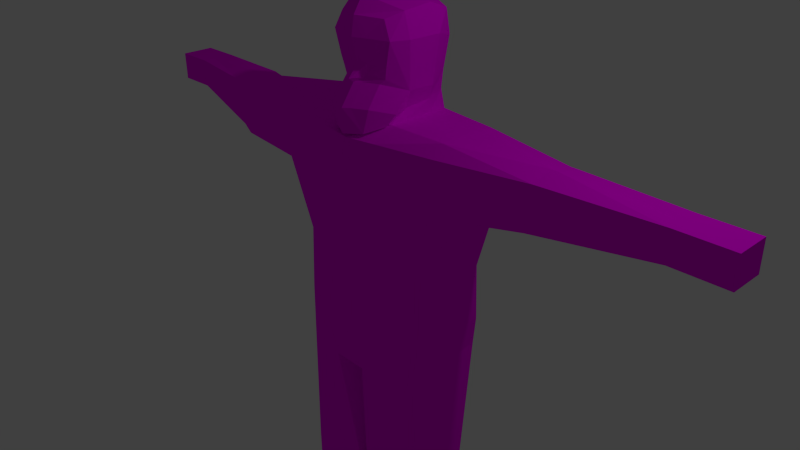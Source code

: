 # Source: Ibrahim_Animations.blend  (saved by Blender 2.92.15; exported with 4.5.12 LTS)
import bpy
from mathutils import Matrix  # noqa: F401  (used for matrix-valued properties, if any)

bpy.ops.wm.read_factory_settings(use_empty=True)
scene = bpy.context.scene
scene.name = 'Scene'

# ---- collections
col_collection_1 = bpy.data.collections.new('Collection 1'); scene.collection.children.link(col_collection_1)

# ---- images (referenced by path relative to the original .blend; pixels are not part of the script)
import os
ASSET_DIR = os.environ.get("B2B_ASSET_DIR", "")  # directory of the original .blend (textures are referenced by path, not embedded)
HERE = os.path.dirname(os.path.abspath(__file__))  # packed textures are extracted next to this script under _unpacked/

def load_image(name, relpath, width, height, colorspace="sRGB"):
    """Load a texture the original file referenced (path relative to the .blend, or extracted next to this script)."""
    p = next((c for c in (os.path.join(HERE, relpath), os.path.join(ASSET_DIR, relpath)) if relpath and os.path.exists(c)), "")
    if p:
        img = bpy.data.images.load(p, check_existing=True)
        img.name = name
    else:  # same state as the original file: an image datablock whose file is absent (Cycles renders it pink)
        img = bpy.data.images.new(name, width, height)
        img.source = "FILE"
        img.filepath = "//" + (relpath or name)
    img.colorspace_settings.name = colorspace
    return img
img_ibrahim_tex_png = load_image('Ibrahim_tex.png', 'Ibrahim_tex.png', 1024, 1024, 'sRGB')

# ---- materials (node trees are filled in below, after node groups)
mat_material = bpy.data.materials.new('Material')
mat_material.alpha_threshold = 0.0
mat_material.roughness = 0.5

# ---- material node trees
mat_material.use_nodes = True; mat_material.node_tree.nodes.clear()
_N = mat_material.node_tree.nodes; _L = mat_material.node_tree.links
n0 = _N.new('ShaderNodeOutputMaterial'); n0.name = 'Material Output'; n0.location = (300, 300)
n1 = _N.new('ShaderNodeBsdfDiffuse'); n1.name = 'Diffuse BSDF'; n1.location = (10, 300)
n2 = _N.new('ShaderNodeTexImage'); n2.name = 'Image Texture'; n2.location = (-247, 353)
n2.width = 140
n2.image = img_ibrahim_tex_png
_L.new(n1.outputs[0], n0.inputs[0])
_L.new(n2.outputs[0], n1.inputs[0])
n0.is_active_output = True

# ---- world
world_world = bpy.data.worlds.new('World'); scene.world = world_world
world_world.color = (0.05088, 0.05088, 0.05088)
world_world.use_sun_shadow = False
world_world.sun_shadow_jitter_overblur = 0.0
world_world.cycles.sampling_method = 'NONE'
world_world.cycles.sample_map_resolution = 256

# ---- cameras
cam_camera = bpy.data.cameras.new('Camera')
cam_camera.clip_end = 100.0
cam_camera.lens = 35.0
cam_camera.sensor_width = 32.0
cam_camera.sensor_height = 18.0
cam_camera.ortho_scale = 7.314
cam_camera.dof.focus_distance = 0.0

# ---- lights
light_lamp = bpy.data.lights.new('Lamp', 'POINT')
light_lamp.transmission_factor = 0.0
light_lamp.cutoff_distance = 30.0
light_lamp.energy = 100.0
light_lamp.shadow_buffer_clip_start = 1.001
light_lamp.shadow_soft_size = 0.1
light_lamp.shadow_maximum_resolution = 0.006
light_lamp.use_absolute_resolution = True
light_lamp.cycles.use_multiple_importance_sampling = False

# ---- meshes
me_cube = bpy.data.meshes.new('Cube')
me_cube.from_pydata([(0.9432, 0.9026, -1.325), (0.9432, -0.2791, -1.411), (-0.9584, -0.2791, -1.411), (-0.9584, 0.9026, -1.325), (1.313, 0.9029, 1.005), (1.261, -0.2398, 1.028), (-1.316, -0.2398, 1.049), (-1.321, 0.9029, 1.006), (0.9432, 0.2527, -1.411), (0.007053, 0.9026, -1.325), (1.038, 0.8239, -0.07272), (0.2607, -0.4839, -1.411), (1.039, -0.2215, 0.1567), (-0.9584, 0.2527, -1.411), (-0.961, -0.2215, 0.1239), (-0.9599, 0.8239, -0.001556), (1.314, 0.2066, 1.006), (0.0003981, 0.9504, 1.008), (-0.003945, -0.4937, 1.051), (-1.324, 0.2066, 1.009), (0.0002021, 0.8211, 0.0), (-0.9832, 0.2722, 0.0), (0.1651, -0.5803, 0.3011), (1.068, 0.2722, 0.08655), (0.9982, 0.1497, -3.329), (1.253, 0.1767, 1.874), (1.253, -0.2074, 1.726), (0.0003531, 0.8965, 1.871), (-1.253, 0.7538, 1.853), (0.0003525, -0.3775, 1.7), (-1.253, -0.2074, 1.726), (-1.253, 0.1767, 1.874), (1.253, 0.7538, 1.853), (3.438e-07, 0.9731, 3.208), (0.9982, -0.2844, -3.329), (0.9982, 0.5919, -3.329), (0.06423, 0.5919, -3.329), (0.06423, -0.2844, -3.329), (0.06423, 0.1497, -3.329), (0.8778, 0.1497, -5.6), (0.8778, -0.2844, -5.6), (0.8778, 0.5919, -5.6), (0.1798, 0.5919, -5.6), (0.1798, -0.2844, -5.6), (0.1798, 0.1497, -5.6), (-0.002006, 0.9026, -1.325), (-0.2212, -0.4839, -1.411), (2.464, 0.6612, 1.748), (2.425, 0.7191, 1.195), (-0.003706, 0.8261, 0.0), (2.463, 0.0182, 1.742), (-0.07799, -0.586, 0.2976), (2.475, 0.3106, 1.826), (-0.002006, 0.2527, -1.411), (-0.4362, 0.8989, 2.768), (-0.5759, 0.122, 2.864), (-0.4727, -0.09308, 2.864), (2.425, -0.03965, 1.195), (2.425, 0.3106, 1.195), (0.0001172, -0.2435, 2.864), (-0.0484, 0.5919, -3.336), (-1.0, 0.5919, -3.336), (-0.0484, -0.2844, -3.336), (-1.0, -0.2844, -3.336), (-1.0, 0.1497, -3.336), (-0.0484, 0.1497, -3.336), (-0.1667, 0.5919, -5.596), (-0.8817, 0.5919, -5.596), (-0.1667, -0.2844, -5.596), (-0.8817, -0.2844, -5.596), (-0.8817, 0.1497, -5.596), (-0.1667, 0.1497, -5.596), (3.949, 0.3432, 1.728), (3.949, 0.1636, 1.728), (3.949, 0.6255, 1.728), (3.949, 0.6255, 1.338), (3.949, 0.3432, 1.338), (3.949, 0.1636, 1.338), (-2.57, 0.3106, 1.082), (-2.57, 0.7191, 1.082), (-2.54, -0.03965, 0.9977), (-2.674, 0.3106, 1.756), (-2.694, 0.01821, 1.688), (-2.686, 0.6612, 1.654), (-3.937, 0.3432, 1.338), (-3.937, 0.6255, 1.338), (-3.937, 0.1636, 1.338), (-3.937, 0.3432, 1.728), (-3.937, 0.1636, 1.728), (-3.937, 0.6255, 1.728), (1.253, -0.0482, 1.874), (-0.4245, 0.8355, 1.871), (-0.4245, -0.3262, 1.713), (-1.253, 0.5894, 1.874), (1.253, 0.5894, 1.874), (0.4252, 0.8355, 1.871), (0.4252, -0.3262, 1.713), (-1.253, -0.0482, 1.874), (-0.01123, -0.04224, 1.798), (0.4679, 0.8087, 3.101), (0.4252, 0.2066, 1.871), (-0.4245, 0.2066, 1.871), (-0.4245, 0.5979, 1.871), (0.4252, 0.5979, 1.871), (0.4252, -0.04224, 1.871), (-0.4245, -0.04224, 1.871), (0.3703, 0.8672, 2.343), (2.442e-07, 0.9272, 2.343), (-0.4953, 0.188, 2.25), (-0.3703, 0.8672, 2.343), (4.895e-06, -0.2385, 2.338), (0.4952, 0.188, 2.25), (-0.4959, 0.5579, 2.236), (0.4959, 0.5579, 2.236), (0.291, -0.09373, 2.34), (-0.2887, -0.09373, 2.351), (7.93e-08, 0.4409, 3.422), (-2.273e-07, -0.06082, 3.315), (-0.4672, 0.1418, 3.168), (-0.4679, 0.8087, 3.101), (-3.212e-07, -0.1992, 3.107), (0.4672, 0.1418, 3.168), (-0.5033, 0.5097, 3.213), (0.5033, 0.5097, 3.213), (0.3567, -0.06339, 3.09), (-0.3567, -0.06339, 3.09), (4.637, 0.3432, 1.728), (4.637, 0.1636, 1.728), (4.637, 0.6255, 1.728), (4.637, 0.6255, 1.338), (4.637, 0.3432, 1.338), (4.637, 0.1636, 1.338), (-4.5, 0.3432, 1.338), (-4.5, 0.6255, 1.338), (-4.5, 0.1636, 1.338), (-4.5, 0.3432, 1.728), (-4.5, 0.1636, 1.728), (-4.5, 0.6255, 1.728), (-0.6018, 0.5605, 2.864), (0.6018, 0.5605, 2.864), (0.4362, 0.8989, 2.768), (0.5759, 0.122, 2.864), (0.4727, -0.09308, 2.864), (2.252e-07, 1.04, 2.634), (-2.684, 0.313, 1.093), (-2.684, 0.7121, 1.093), (-2.822, 0.313, 1.76), (-2.823, 0.02908, 1.695), (-2.688, -0.02444, 1.091), (-2.822, 0.6586, 1.688), (2.55, 0.026, 1.742), (2.558, 0.3123, 1.823), (2.507, 0.3123, 1.203), (2.507, -0.02875, 1.203), (2.55, 0.6593, 1.749), (2.507, 0.7141, 1.203), (1.018, 0.8702, -0.8906), (1.019, -0.2503, -0.7938), (-0.9806, 0.2624, -0.8034), (1.026, 0.2624, -0.8544), (-0.9792, -0.2503, -0.7658), (-0.9829, 0.8702, -0.8628), (0.003497, 0.916, -0.8604), (0.2647, -0.6357, -0.7078), (-0.2357, -0.6357, -0.7078), (-0.003033, 0.916, -0.8604), (0.2269, -0.07542, 1.862), (0.374, 0.241, 2.001), (0.4185, 0.578, 2.049), (-0.2154, -0.08265, 2.027), (-0.02251, -0.1638, 1.825), (-0.4145, 0.578, 2.049), (-0.3802, 0.241, 2.003), (-0.3227, 0.8513, 2.1), (0.3521, 0.8513, 2.103), (0.0001774, 0.9117, 2.106), (-0.397, -0.07693, 2.564), (0.0003815, -0.1663, 2.551), (0.09373, -0.1881, 2.346), (-0.09392, -0.1881, 2.347), (0.3965, -0.07693, 2.557), (0.1512, -0.1874, 2.864), (-0.1507, -0.1874, 2.864), (-0.1264, -0.1248, 2.556), (0.1269, -0.1248, 2.554), (0.3555, -0.061, 2.402), (-0.3562, -0.061, 2.412), (-0.0009992, -0.3053, 2.393), (-0.1152, -0.1319, 2.401), (0.1136, -0.1319, 2.399), (0.2317, -0.3124, 1.78), (0.2968, -0.2803, 2.079), (-0.03105, -0.4001, 1.744), (-0.01161, -0.4182, 2.069), (-0.3914, -0.1023, 1.852), (-0.5025, -0.04388, 2.017), (0.5026, -0.04388, 2.017), (0.09144, -0.3682, 2.076), (-0.3089, -0.2803, 2.09), (-0.1091, -0.3682, 2.078), (0.387, -0.1023, 1.849), (-0.2425, -0.3124, 1.795), (0.1798, 0.5919, -5.185), (0.1798, 0.1497, -5.185), (0.1798, -0.2844, -5.185), (0.8797, -0.2844, -5.185), (0.8797, 0.1497, -5.185), (0.8797, 0.5919, -5.185), (-0.8817, -0.2844, -5.187), (-0.1667, 0.1497, -5.187), (-0.1667, -0.2844, -5.187), (-0.1667, 0.5919, -5.187), (-0.8817, 0.1497, -5.187), (-0.8817, 0.5919, -5.187), (0.775, -0.6013, -5.6), (0.2829, -0.6013, -5.6), (0.2829, -0.6013, -5.343), (-0.7763, -0.6013, -5.345), (-0.7763, -0.6013, -5.596), (-0.2721, -0.6013, -5.596), (0.7764, -0.6013, -5.343), (-0.2721, -0.6013, -5.345), (0.6312, -0.9952, -5.606), (0.4271, -0.9952, -5.606), (0.4271, -0.9952, -5.431), (-0.6287, -0.9952, -5.431), (-0.6287, -0.9952, -5.603), (-0.4197, -0.9952, -5.603), (0.6318, -0.9952, -5.431), (-0.4197, -0.9952, -5.431), (-0.0484, 0.1497, -5.162), (-0.0484, -0.2844, -5.162), (-0.0484, 0.5919, -5.162), (-1.0, 0.1497, -5.162), (-1.0, -0.2844, -5.162), (-1.0, 0.5919, -5.162), (0.06423, 0.1497, -5.157), (0.9969, -0.2844, -5.157), (0.9969, 0.5919, -5.157), (0.06423, 0.5919, -5.157), (0.06423, -0.2844, -5.157), (0.9969, 0.1497, -5.157)], [], [(213, 67, 70, 212), (4, 32, 47, 48), (23, 16, 5, 12), (22, 18, 51), (21, 19, 7, 15), (153, 152, 76, 77), (17, 20, 49, 15, 7), (4, 10, 20, 17), (156, 0, 9, 162), (164, 51, 14, 160), (158, 21, 15, 161), (14, 6, 19, 21), (165, 45, 3, 161), (157, 12, 22, 163), (12, 5, 18, 22), (159, 23, 12, 157), (156, 10, 23, 159), (10, 4, 16, 23), (6, 18, 29, 92, 30), (4, 17, 27, 95, 32), (7, 19, 78, 79), (211, 209, 71, 66), (0, 8, 24, 35), (46, 53, 11), (105, 97, 30, 92), (104, 98, 29, 96), (168, 174, 106, 113), (102, 93, 31, 101), (18, 5, 26, 96, 29), (30, 97, 31, 81, 82), (26, 5, 57, 50), (17, 7, 28, 91, 27), (68, 210, 221, 219), (203, 202, 42, 44), (1, 11, 37, 34), (45, 9, 36, 38, 53), (9, 0, 35, 36), (8, 1, 34, 24), (41, 39, 44, 42), (39, 40, 43, 44), (207, 206, 39, 41), (204, 203, 44, 43), (202, 207, 41, 42), (206, 205, 40, 39), (3, 45, 60, 61), (113, 106, 140, 139), (112, 108, 55, 138), (32, 94, 25, 52, 47), (162, 9, 45, 165), (77, 76, 130, 131), (25, 90, 26, 50, 52), (5, 16, 58, 57), (151, 150, 73, 72), (160, 14, 21, 158), (16, 4, 48, 58), (53, 46, 62, 65), (106, 107, 143, 140), (184, 180, 142, 181), (212, 70, 69, 208), (209, 210, 68, 71), (43, 40, 214, 215), (3, 61, 64, 13), (46, 2, 63, 62), (45, 53, 65, 60), (71, 68, 69, 70), (66, 71, 70, 67), (213, 211, 66, 67), (163, 22, 51, 164), (75, 74, 128, 129), (154, 151, 72, 74), (155, 154, 74, 75), (152, 155, 75, 76), (150, 153, 77, 73), (147, 146, 87, 88), (145, 144, 84, 85), (31, 93, 28, 83, 81), (19, 6, 80, 78), (6, 30, 82, 80), (28, 7, 79, 83), (87, 89, 137, 135), (89, 85, 133, 137), (148, 147, 88, 86), (144, 148, 86, 84), (149, 145, 85, 89), (146, 149, 89, 87), (173, 171, 112, 109), (178, 110, 193, 197), (91, 28, 93, 102), (94, 103, 100, 25), (32, 95, 103, 94), (167, 168, 113, 111), (90, 104, 96, 26), (25, 100, 104, 90), (110, 179, 199, 193), (98, 105, 92, 29), (171, 172, 108, 112), (101, 31, 97, 105), (143, 54, 119, 33), (142, 141, 121, 124), (56, 182, 59, 120, 125), (55, 56, 125, 118), (54, 138, 122, 119), (139, 140, 99, 123), (169, 170, 192, 201), (174, 175, 107, 106), (175, 173, 109, 107), (167, 111, 196, 200), (123, 116, 117, 121), (116, 122, 118, 117), (33, 119, 122, 116), (99, 33, 116, 123), (121, 117, 120, 124), (117, 118, 125, 120), (141, 139, 123, 121), (140, 143, 33, 99), (138, 55, 118, 122), (59, 181, 142, 124, 120), (131, 130, 126, 127), (130, 129, 128, 126), (73, 77, 131, 127), (72, 73, 127, 126), (74, 72, 126, 128), (76, 75, 129, 130), (132, 134, 136, 135), (133, 132, 135, 137), (85, 84, 132, 133), (88, 87, 135, 136), (86, 88, 136, 134), (84, 86, 134, 132), (13, 64, 63, 2), (111, 113, 139, 141), (109, 112, 138, 54), (108, 115, 186, 176, 56, 55), (183, 177, 59, 182), (114, 111, 141, 142, 180, 185), (107, 109, 54, 143), (81, 83, 149, 146), (83, 79, 145, 149), (78, 80, 148, 144), (80, 82, 147, 148), (79, 78, 144, 145), (82, 81, 146, 147), (50, 57, 153, 150), (58, 48, 155, 152), (48, 47, 154, 155), (47, 52, 151, 154), (52, 50, 150, 151), (57, 58, 152, 153), (11, 163, 164, 46), (2, 160, 158, 13), (20, 162, 165, 49), (0, 156, 159, 8), (8, 159, 157, 1), (1, 157, 163, 11), (49, 165, 161, 15), (13, 158, 161, 3), (46, 164, 160, 2), (10, 156, 162, 20), (101, 105, 169, 172), (27, 91, 173, 175), (95, 27, 175, 174), (104, 100, 167, 166), (102, 101, 172, 171), (105, 98, 170, 169), (100, 103, 168, 167), (98, 104, 166, 170), (91, 102, 171, 173), (103, 95, 174, 168), (176, 183, 182, 56), (186, 188, 183, 176), (188, 187, 177, 183), (177, 184, 181, 59), (187, 189, 184, 177), (189, 185, 180, 184), (178, 114, 185, 189), (110, 178, 189, 187), (179, 110, 187, 188), (115, 179, 188, 186), (192, 190, 191, 197, 193), (201, 192, 193, 199, 198), (190, 200, 196, 191), (194, 201, 198, 195), (111, 114, 191, 196), (179, 115, 198, 199), (166, 167, 200, 190), (114, 178, 197, 191), (172, 169, 201, 194), (170, 166, 190, 192), (108, 172, 194, 195), (115, 108, 195, 198), (241, 237, 205, 206), (239, 238, 207, 202), (240, 236, 203, 204), (238, 241, 206, 207), (236, 239, 202, 203), (237, 240, 204, 205), (235, 232, 211, 213), (231, 234, 208, 210), (230, 231, 210, 209), (233, 212, 208, 234), (232, 230, 209, 211), (235, 213, 212, 233), (220, 216, 224, 228), (221, 217, 225, 229), (40, 205, 220, 214), (204, 43, 215, 216), (210, 208, 217, 221), (208, 69, 218, 217), (69, 68, 219, 218), (205, 204, 216, 220), (228, 224, 223, 222), (229, 225, 226, 227), (218, 219, 227, 226), (216, 215, 223, 224), (219, 221, 229, 227), (214, 220, 228, 222), (217, 218, 226, 225), (215, 214, 222, 223), (61, 235, 233, 64), (60, 65, 230, 232), (64, 233, 234, 63), (65, 62, 231, 230), (62, 63, 234, 231), (61, 60, 232, 235), (34, 37, 240, 237), (38, 36, 239, 236), (35, 24, 241, 238), (37, 38, 236, 240), (36, 35, 238, 239), (24, 34, 237, 241), (14, 51, 18, 6), (38, 37, 11, 53)])
_uv = me_cube.uv_layers.new(name='UVMap')
_uv.uv.foreach_set('vector', [0.574, 0.6984, 0.5989, 0.6986, 0.5987, 0.7277, 0.5737, 0.7274, 0.1999, 0.3722, 0.1791, 0.4234, 0.1167, 0.3804, 0.1344, 0.3494, 0.1137, 0.6649, 0.1188, 0.5918, 0.1461, 0.591, 0.144, 0.6588, 0.8379, 0.294, 0.8836, 0.3051, 0.8377, 0.31, 0.041, 0.931, 0.04578, 0.9979, 0.003414, 0.9985, 0.007449, 0.9315, 0.3592, 0.7305, 0.3385, 0.7315, 0.3324, 0.6367, 0.3433, 0.6362, 0.2706, 0.4124, 0.299, 0.3535, 0.2992, 0.3536, 0.3508, 0.3826, 0.3419, 0.4524, 0.1999, 0.3722, 0.245, 0.3177, 0.299, 0.3535, 0.2706, 0.4124, 0.2692, 0.2707, 0.2854, 0.2475, 0.3359, 0.276, 0.3231, 0.3033, 0.7765, 0.3205, 0.8377, 0.31, 0.8274, 0.3683, 0.7732, 0.3696, 0.0407, 0.8781, 0.041, 0.931, 0.007449, 0.9315, 0.0, 0.875, 0.0712, 0.9385, 0.073, 1.0, 0.04578, 0.9979, 0.041, 0.931, 0.3234, 0.3035, 0.3364, 0.2763, 0.388, 0.3054, 0.3764, 0.3332, 0.7713, 0.2381, 0.8197, 0.2333, 0.8379, 0.294, 0.7764, 0.2875, 0.8197, 0.2333, 0.8821, 0.222, 0.8836, 0.3051, 0.8379, 0.294, 0.1137, 0.7146, 0.1137, 0.6649, 0.144, 0.6588, 0.1449, 0.7112, 0.073, 0.7162, 0.08036, 0.6625, 0.1137, 0.6649, 0.1137, 0.7146, 0.08036, 0.6625, 0.07647, 0.5911, 0.1188, 0.5918, 0.1137, 0.6649, 0.8837, 0.3915, 0.8836, 0.3051, 0.9231, 0.3048, 0.924, 0.3327, 0.9249, 0.3873, 0.1999, 0.3722, 0.2706, 0.4124, 0.2463, 0.4627, 0.2234, 0.4497, 0.1791, 0.4234, 0.4452, 0.8, 0.4028, 0.7996, 0.4099, 0.7274, 0.4347, 0.7275, 0.5994, 0.8033, 0.5992, 0.7742, 0.6241, 0.774, 0.6243, 0.8031, 0.07902, 0.7451, 0.1137, 0.7514, 0.1178, 0.8775, 0.09087, 0.877, 0.7297, 0.2934, 0.7293, 0.3168, 0.6743, 0.2989, 0.9467, 0.3332, 0.9464, 0.3877, 0.936, 0.3874, 0.9288, 0.3329, 0.9467, 0.2773, 0.9464, 0.3059, 0.9256, 0.305, 0.9288, 0.2771, 0.5571, 0.6232, 0.5734, 0.6279, 0.5733, 0.6437, 0.5551, 0.6356, 0.9856, 0.3331, 0.9851, 0.3876, 0.96, 0.3876, 0.9618, 0.3332, 0.8836, 0.3051, 0.8821, 0.222, 0.9247, 0.2224, 0.9239, 0.2768, 0.9231, 0.3048, 0.936, 0.3874, 0.9464, 0.3877, 0.96, 0.3876, 0.9668, 0.4805, 0.9488, 0.4818, 0.9247, 0.2224, 0.8821, 0.222, 0.8923, 0.1455, 0.9256, 0.1429, 0.2706, 0.4124, 0.3419, 0.4524, 0.3144, 0.4996, 0.2692, 0.4755, 0.2463, 0.4627, 0.6238, 0.7454, 0.5989, 0.7457, 0.6086, 0.7246, 0.6238, 0.7245, 0.7125, 0.7072, 0.7127, 0.6781, 0.738, 0.6783, 0.7378, 0.7074, 0.7337, 0.2432, 0.7337, 0.288, 0.6171, 0.3012, 0.617, 0.2398, 0.2261, 0.8419, 0.2261, 0.8419, 0.2469, 0.711, 0.2738, 0.7126, 0.2612, 0.8383, 0.3359, 0.276, 0.2854, 0.2475, 0.3387, 0.1288, 0.3891, 0.1572, 0.1137, 0.7514, 0.1461, 0.752, 0.1442, 0.878, 0.1178, 0.8775, 0.4876, 0.6806, 0.4876, 0.7097, 0.4452, 0.7097, 0.4452, 0.6806, 0.4876, 0.7097, 0.4876, 0.7382, 0.4452, 0.7382, 0.4452, 0.7097, 0.687, 0.783, 0.6868, 0.7539, 0.712, 0.7537, 0.7123, 0.7828, 0.7123, 0.7357, 0.7125, 0.7072, 0.7378, 0.7074, 0.7375, 0.7359, 0.4351, 0.04547, 0.3974, 0.02417, 0.4092, 0.0, 0.4468, 0.02123, 0.6868, 0.7539, 0.6865, 0.7254, 0.7118, 0.7251, 0.712, 0.7537, 0.388, 0.3054, 0.3364, 0.2763, 0.3954, 0.1602, 0.4468, 0.1892, 0.5551, 0.6356, 0.5733, 0.6437, 0.5735, 0.6719, 0.5527, 0.677, 0.6247, 0.6649, 0.6021, 0.6657, 0.5956, 0.6255, 0.6222, 0.6235, 0.995, 0.2227, 0.9851, 0.2228, 0.96, 0.2228, 0.9679, 0.1424, 0.9888, 0.1429, 0.3231, 0.3033, 0.3359, 0.276, 0.3364, 0.2763, 0.3234, 0.3035, 0.3433, 0.6362, 0.3324, 0.6367, 0.3306, 0.5915, 0.3415, 0.591, 0.96, 0.2228, 0.9464, 0.2229, 0.936, 0.2226, 0.9498, 0.1431, 0.9679, 0.1424, 0.3757, 0.8119, 0.3485, 0.8098, 0.3388, 0.7369, 0.3601, 0.7359, 0.968, 0.1369, 0.9503, 0.1374, 0.9586, 0.04527, 0.9695, 0.04525, 0.07194, 0.88, 0.0712, 0.9385, 0.041, 0.931, 0.0407, 0.8781, 0.3485, 0.8098, 0.3062, 0.8119, 0.314, 0.7381, 0.3388, 0.7369, 0.1811, 0.5946, 0.2261, 0.5923, 0.2201, 0.7192, 0.1938, 0.7207, 0.213, 0.4789, 0.233, 0.4902, 0.2249, 0.5073, 0.1975, 0.5017, 0.4808, 0.644, 0.4972, 0.6434, 0.5027, 0.6634, 0.4831, 0.6642, 0.5737, 0.7274, 0.5987, 0.7277, 0.5984, 0.7562, 0.5735, 0.756, 0.5992, 0.7742, 0.5989, 0.7457, 0.6238, 0.7454, 0.6241, 0.774, 0.4452, 0.7382, 0.4876, 0.7382, 0.4814, 0.7591, 0.4514, 0.7591, 0.005938, 0.8444, 0.01781, 0.712, 0.04472, 0.7115, 0.04064, 0.8382, 0.7338, 0.3197, 0.7339, 0.3683, 0.6167, 0.3712, 0.6166, 0.3086, 0.1461, 0.591, 0.1811, 0.5946, 0.1938, 0.7207, 0.1669, 0.7223, 0.643, 0.7534, 0.643, 0.7248, 0.6865, 0.7249, 0.6865, 0.7534, 0.643, 0.7824, 0.643, 0.7534, 0.6865, 0.7534, 0.6865, 0.7825, 0.4925, 0.07767, 0.4539, 0.05591, 0.4654, 0.03203, 0.504, 0.05378, 0.7764, 0.2875, 0.8379, 0.294, 0.8377, 0.31, 0.7765, 0.3205, 0.04807, 0.3112, 0.0371, 0.334, 0.0, 0.313, 0.01097, 0.2903, 0.9887, 0.1373, 0.968, 0.1369, 0.9695, 0.04525, 0.9866, 0.04521, 0.1298, 0.3473, 0.1121, 0.3778, 0.0371, 0.334, 0.04807, 0.3112, 0.3385, 0.7315, 0.3141, 0.7327, 0.3153, 0.6375, 0.3324, 0.6367, 0.9256, 0.1372, 0.8928, 0.1401, 0.9009, 0.04527, 0.9246, 0.04522, 0.9495, 0.4903, 0.9671, 0.4903, 0.9695, 0.5638, 0.9586, 0.5638, 0.4343, 0.7201, 0.4101, 0.72, 0.4126, 0.6281, 0.4298, 0.6282, 0.96, 0.3876, 0.9851, 0.3876, 0.995, 0.3875, 0.9877, 0.4811, 0.9668, 0.4805, 0.4028, 0.7996, 0.3757, 0.8, 0.3879, 0.7273, 0.4099, 0.7353, 0.8837, 0.3915, 0.9249, 0.3873, 0.9138, 0.4822, 0.8717, 0.4721, 0.3144, 0.4996, 0.3419, 0.4524, 0.3961, 0.4969, 0.4015, 0.5228, 0.9695, 0.5638, 0.9866, 0.5638, 0.9866, 0.6008, 0.9695, 0.6008, 0.4627, 0.5739, 0.4736, 0.5512, 0.504, 0.5683, 0.493, 0.591, 0.8774, 0.4819, 0.9142, 0.4907, 0.9255, 0.564, 0.9018, 0.564, 0.4101, 0.72, 0.389, 0.7097, 0.4017, 0.628, 0.4126, 0.6281, 0.4079, 0.529, 0.4019, 0.5009, 0.4736, 0.5512, 0.4627, 0.5739, 0.9671, 0.4903, 0.9877, 0.4901, 0.9866, 0.5638, 0.9695, 0.5638, 0.6429, 0.6728, 0.6266, 0.6772, 0.6247, 0.6649, 0.6429, 0.6567, 0.4783, 0.6303, 0.4726, 0.6301, 0.4712, 0.6123, 0.4775, 0.6125, 1.0, 0.3331, 0.995, 0.3875, 0.9851, 0.3876, 0.9856, 0.3331, 0.9851, 0.2228, 0.9856, 0.2772, 0.9618, 0.2773, 0.96, 0.2228, 0.995, 0.2227, 1.0, 0.2772, 0.9856, 0.2772, 0.9851, 0.2228, 0.5368, 0.6184, 0.5571, 0.6232, 0.5551, 0.6356, 0.5326, 0.6348, 0.9464, 0.2229, 0.9467, 0.2773, 0.9288, 0.2771, 0.936, 0.2226, 0.96, 0.2228, 0.9618, 0.2773, 0.9467, 0.2773, 0.9464, 0.2229, 0.4726, 0.6301, 0.4669, 0.6309, 0.4653, 0.6132, 0.4712, 0.6123, 0.9464, 0.3059, 0.9467, 0.3332, 0.9288, 0.3329, 0.9256, 0.305, 0.6266, 0.6772, 0.6063, 0.6819, 0.6021, 0.6657, 0.6247, 0.6649, 0.9618, 0.3332, 0.96, 0.3876, 0.9464, 0.3877, 0.9467, 0.3332, 0.2249, 0.5073, 0.2446, 0.5283, 0.2369, 0.5485, 0.2087, 0.5407, 0.5129, 0.6737, 0.5261, 0.6749, 0.5258, 0.6947, 0.5136, 0.6884, 0.4452, 0.6661, 0.4648, 0.6651, 0.474, 0.6646, 0.4746, 0.6806, 0.4528, 0.6806, 0.5956, 0.6255, 0.5824, 0.6267, 0.5831, 0.612, 0.5954, 0.6058, 0.643, 0.6285, 0.6222, 0.6235, 0.6175, 0.6011, 0.6361, 0.6071, 0.5527, 0.677, 0.5735, 0.6719, 0.5666, 0.6933, 0.548, 0.6994, 0.5239, 0.7111, 0.5186, 0.7236, 0.504, 0.723, 0.5095, 0.7091, 0.2208, 0.4654, 0.2397, 0.4764, 0.233, 0.4902, 0.213, 0.4789, 0.2397, 0.4764, 0.2573, 0.4858, 0.253, 0.5015, 0.233, 0.4902, 0.5368, 0.6184, 0.5326, 0.6348, 0.5196, 0.6184, 0.5166, 0.6069, 0.643, 0.6345, 0.6742, 0.6347, 0.6771, 0.668, 0.6474, 0.6585, 0.6742, 0.6347, 0.704, 0.628, 0.704, 0.6525, 0.6771, 0.668, 0.6707, 0.6011, 0.6999, 0.6093, 0.704, 0.628, 0.6742, 0.6347, 0.6432, 0.6154, 0.6707, 0.6011, 0.6742, 0.6347, 0.643, 0.6345, 0.6474, 0.6585, 0.6771, 0.668, 0.6777, 0.6781, 0.6552, 0.6716, 0.6771, 0.668, 0.704, 0.6525, 0.6984, 0.667, 0.6777, 0.6781, 0.5261, 0.6749, 0.5527, 0.677, 0.548, 0.6994, 0.5258, 0.6947, 0.1975, 0.5017, 0.2249, 0.5073, 0.2087, 0.5407, 0.1864, 0.5201, 0.6222, 0.6235, 0.5956, 0.6255, 0.5954, 0.6058, 0.6175, 0.6011, 0.474, 0.6646, 0.4831, 0.6642, 0.5027, 0.6634, 0.4962, 0.6786, 0.4746, 0.6806, 0.5436, 0.7298, 0.5436, 0.718, 0.5672, 0.718, 0.5672, 0.7298, 0.5436, 0.718, 0.5436, 0.6994, 0.5672, 0.6994, 0.5672, 0.718, 0.9246, 0.04522, 0.9009, 0.04527, 0.9009, 4.837e-05, 0.9246, 0.0, 0.9695, 0.04525, 0.9586, 0.04527, 0.9586, 6.697e-05, 0.9695, 4.093e-05, 0.9866, 0.04521, 0.9695, 0.04525, 0.9695, 4.093e-05, 0.9866, 0.0, 0.3324, 0.6367, 0.3153, 0.6375, 0.3134, 0.5924, 0.3306, 0.5915, 0.5712, 0.7717, 0.5712, 0.7835, 0.5475, 0.7835, 0.5475, 0.7717, 0.5712, 0.7531, 0.5712, 0.7717, 0.5475, 0.7717, 0.5475, 0.7531, 0.4298, 0.6282, 0.4126, 0.6281, 0.4128, 0.5911, 0.43, 0.5911, 0.9586, 0.5638, 0.9695, 0.5638, 0.9695, 0.6008, 0.9586, 0.6009, 0.9018, 0.564, 0.9255, 0.564, 0.9256, 0.601, 0.9019, 0.6011, 0.4126, 0.6281, 0.4017, 0.628, 0.4019, 0.591, 0.4128, 0.5911, 0.04064, 0.8382, 0.04472, 0.7115, 0.07113, 0.711, 0.073, 0.8375, 0.5326, 0.6348, 0.5551, 0.6356, 0.5527, 0.677, 0.5261, 0.6749, 0.6429, 0.6567, 0.6247, 0.6649, 0.6222, 0.6235, 0.643, 0.6285, 0.6021, 0.6657, 0.5844, 0.6608, 0.5862, 0.6565, 0.5846, 0.6465, 0.5824, 0.6267, 0.5956, 0.6255, 0.4654, 0.6448, 0.4731, 0.6441, 0.474, 0.6646, 0.4648, 0.6651, 0.5149, 0.639, 0.5326, 0.6348, 0.5261, 0.6749, 0.5129, 0.6737, 0.5151, 0.6535, 0.5167, 0.6433, 0.233, 0.4902, 0.253, 0.5015, 0.2446, 0.5283, 0.2249, 0.5073, 0.9668, 0.4805, 0.9877, 0.4811, 0.9877, 0.4901, 0.9671, 0.4903, 0.4015, 0.5228, 0.3961, 0.4969, 0.4019, 0.5009, 0.4079, 0.529, 0.4099, 0.7274, 0.3879, 0.7194, 0.389, 0.7097, 0.4101, 0.72, 0.8717, 0.4721, 0.9138, 0.4822, 0.9142, 0.4907, 0.8774, 0.4819, 0.4347, 0.7275, 0.4099, 0.7274, 0.4101, 0.72, 0.4343, 0.7201, 0.9488, 0.4818, 0.9668, 0.4805, 0.9671, 0.4903, 0.9495, 0.4903, 0.9256, 0.1429, 0.8923, 0.1455, 0.8928, 0.1401, 0.9256, 0.1372, 0.3388, 0.7369, 0.314, 0.7381, 0.3141, 0.7327, 0.3385, 0.7315, 0.1344, 0.3494, 0.1167, 0.3804, 0.1121, 0.3778, 0.1298, 0.3473, 0.9888, 0.1429, 0.9679, 0.1424, 0.968, 0.1369, 0.9887, 0.1373, 0.9679, 0.1424, 0.9498, 0.1431, 0.9503, 0.1374, 0.968, 0.1369, 0.3601, 0.7359, 0.3388, 0.7369, 0.3385, 0.7315, 0.3592, 0.7305, 0.7337, 0.288, 0.7764, 0.2875, 0.7765, 0.3205, 0.7338, 0.3197, 0.073, 0.8375, 0.07194, 0.88, 0.0407, 0.8781, 0.04064, 0.8382, 0.299, 0.3535, 0.3231, 0.3033, 0.3234, 0.3035, 0.2992, 0.3536, 0.07902, 0.7451, 0.073, 0.7162, 0.1137, 0.7146, 0.1137, 0.7514, 0.1137, 0.7514, 0.1137, 0.7146, 0.1449, 0.7112, 0.1461, 0.752, 0.7337, 0.2432, 0.7713, 0.2381, 0.7764, 0.2875, 0.7337, 0.288, 0.2992, 0.3536, 0.3234, 0.3035, 0.3764, 0.3332, 0.3508, 0.3826, 0.04064, 0.8382, 0.0407, 0.8781, 0.0, 0.875, 0.005938, 0.8444, 0.7338, 0.3197, 0.7765, 0.3205, 0.7732, 0.3696, 0.7339, 0.3683, 0.245, 0.3177, 0.2692, 0.2707, 0.3231, 0.3033, 0.299, 0.3535, 0.6048, 0.6906, 0.5897, 0.6918, 0.5864, 0.6822, 0.6063, 0.6819, 0.2463, 0.4627, 0.2692, 0.4755, 0.2573, 0.4858, 0.2397, 0.4764, 0.2234, 0.4497, 0.2463, 0.4627, 0.2397, 0.4764, 0.2208, 0.4654, 0.9467, 0.2773, 0.9618, 0.2773, 0.9645, 0.2809, 0.9447, 0.2903, 0.6286, 0.6888, 0.6048, 0.6906, 0.6063, 0.6819, 0.6266, 0.6772, 0.502, 0.7383, 0.502, 0.7659, 0.5006, 0.7649, 0.4905, 0.7501, 0.5353, 0.6098, 0.5591, 0.6116, 0.5571, 0.6232, 0.5368, 0.6184, 0.5259, 0.7243, 0.5261, 0.7531, 0.524, 0.7401, 0.5186, 0.7236, 0.643, 0.6877, 0.6286, 0.6888, 0.6266, 0.6772, 0.6429, 0.6728, 0.5591, 0.6116, 0.5735, 0.6127, 0.5734, 0.6279, 0.5571, 0.6232, 0.449, 0.6461, 0.4654, 0.6448, 0.4648, 0.6651, 0.4452, 0.6661, 0.451, 0.636, 0.4657, 0.6346, 0.4654, 0.6448, 0.449, 0.6461, 0.4657, 0.6346, 0.4727, 0.6337, 0.4731, 0.6441, 0.4654, 0.6448, 0.4731, 0.6441, 0.4808, 0.644, 0.4831, 0.6642, 0.474, 0.6646, 0.4727, 0.6337, 0.4796, 0.6338, 0.4808, 0.644, 0.4731, 0.6441, 0.4796, 0.6338, 0.4943, 0.6334, 0.4972, 0.6434, 0.4808, 0.644, 0.4783, 0.6303, 0.4902, 0.6294, 0.4943, 0.6334, 0.4796, 0.6338, 0.5672, 0.7067, 0.5677, 0.7033, 0.5708, 0.6994, 0.5708, 0.7109, 0.639, 0.706, 0.6385, 0.7025, 0.6421, 0.6984, 0.6421, 0.7099, 0.455, 0.6318, 0.4669, 0.6309, 0.4657, 0.6346, 0.451, 0.636, 0.4692, 0.591, 0.4852, 0.5927, 0.49, 0.6122, 0.4775, 0.6125, 0.4712, 0.6123, 0.4564, 0.595, 0.4692, 0.591, 0.4712, 0.6123, 0.4653, 0.6132, 0.4532, 0.6146, 0.504, 0.6011, 0.5166, 0.6069, 0.5196, 0.6184, 0.5047, 0.621, 0.5861, 0.6934, 0.5735, 0.6984, 0.5742, 0.6787, 0.5891, 0.682, 0.5326, 0.6348, 0.5149, 0.639, 0.5047, 0.621, 0.5196, 0.6184, 0.4669, 0.6309, 0.455, 0.6318, 0.4532, 0.6146, 0.4653, 0.6132, 0.524, 0.7401, 0.5436, 0.7499, 0.5224, 0.7506, 0.5094, 0.7403, 0.4902, 0.6294, 0.4783, 0.6303, 0.4775, 0.6125, 0.49, 0.6122, 0.5436, 0.7002, 0.5239, 0.7111, 0.5095, 0.7091, 0.5224, 0.6994, 0.5186, 0.7236, 0.524, 0.7401, 0.5094, 0.7403, 0.504, 0.723, 0.6021, 0.6657, 0.6063, 0.6819, 0.5861, 0.6934, 0.5891, 0.682, 0.5844, 0.6608, 0.6021, 0.6657, 0.5891, 0.682, 0.5742, 0.6787, 0.6243, 0.727, 0.6243, 0.6984, 0.6315, 0.6984, 0.6315, 0.7269, 0.4406, 0.0506, 0.3903, 0.02222, 0.3974, 0.02417, 0.4351, 0.04547, 0.6385, 0.6984, 0.6385, 0.727, 0.6315, 0.7269, 0.6315, 0.6984, 0.6243, 0.756, 0.6243, 0.727, 0.6315, 0.7269, 0.6315, 0.756, 0.6385, 0.727, 0.6385, 0.756, 0.6315, 0.756, 0.6315, 0.7269, 0.5057, 0.2401, 0.5058, 0.3014, 0.5041, 0.2938, 0.504, 0.2478, 0.4982, 0.08271, 0.4468, 0.05376, 0.4539, 0.05591, 0.4925, 0.07767, 0.5055, 0.3089, 0.5056, 0.3715, 0.5041, 0.3637, 0.504, 0.3166, 0.4949, 0.7097, 0.4949, 0.7382, 0.4876, 0.7383, 0.4876, 0.7097, 0.502, 0.7092, 0.4949, 0.7091, 0.4949, 0.6806, 0.502, 0.6807, 0.4949, 0.6806, 0.4949, 0.7097, 0.4876, 0.7097, 0.4876, 0.6807, 0.502, 0.7383, 0.4949, 0.7382, 0.4949, 0.7091, 0.502, 0.7092, 0.7405, 0.6273, 0.7105, 0.6273, 0.7193, 0.6011, 0.7318, 0.6011, 0.5413, 0.7794, 0.5107, 0.7794, 0.5197, 0.7531, 0.5325, 0.7531, 0.7118, 0.7251, 0.6865, 0.7254, 0.6962, 0.7043, 0.7118, 0.7042, 0.7123, 0.7357, 0.7375, 0.7359, 0.7376, 0.7569, 0.7219, 0.7568, 0.5475, 0.801, 0.504, 0.801, 0.5107, 0.7794, 0.5413, 0.7794, 0.5735, 0.756, 0.5984, 0.7562, 0.5984, 0.7772, 0.5831, 0.777, 0.6865, 0.7249, 0.643, 0.7248, 0.6494, 0.704, 0.6801, 0.704, 0.7466, 0.6489, 0.704, 0.6489, 0.7105, 0.6273, 0.7405, 0.6273, 0.5647, 0.7298, 0.5647, 0.7432, 0.554, 0.7432, 0.554, 0.7298, 0.5436, 0.7435, 0.5436, 0.7298, 0.554, 0.7298, 0.554, 0.7435, 0.6801, 0.704, 0.6494, 0.704, 0.6584, 0.6781, 0.6711, 0.6781, 0.7219, 0.7568, 0.7376, 0.7569, 0.738, 0.783, 0.7273, 0.7829, 0.6238, 0.7245, 0.6086, 0.7246, 0.6139, 0.6985, 0.6243, 0.6984, 0.7118, 0.7042, 0.6962, 0.7043, 0.7016, 0.6782, 0.7123, 0.6781, 0.5831, 0.777, 0.5984, 0.7772, 0.5989, 0.8033, 0.5884, 0.8032, 0.4514, 0.7591, 0.4814, 0.7591, 0.4726, 0.785, 0.4602, 0.785, 0.01781, 0.712, 0.01577, 0.592, 0.04268, 0.5915, 0.04472, 0.7115, 0.1669, 0.7223, 0.1938, 0.7207, 0.1998, 0.8406, 0.1729, 0.8422, 0.04472, 0.7115, 0.04268, 0.5915, 0.0691, 0.591, 0.07113, 0.711, 0.1938, 0.7207, 0.2201, 0.7192, 0.2261, 0.839, 0.1998, 0.8406, 0.6166, 0.3086, 0.6167, 0.3712, 0.5056, 0.3715, 0.5055, 0.3089, 0.4468, 0.1892, 0.3954, 0.1602, 0.4468, 0.05376, 0.4982, 0.08271, 0.617, 0.2398, 0.6171, 0.3012, 0.5058, 0.3014, 0.5057, 0.2401, 0.2738, 0.7126, 0.2469, 0.711, 0.253, 0.591, 0.2798, 0.5926, 0.09087, 0.877, 0.1178, 0.8775, 0.1157, 0.9977, 0.08882, 0.9972, 0.3002, 0.7142, 0.2738, 0.7126, 0.2798, 0.5926, 0.3062, 0.5941, 0.3891, 0.1572, 0.3387, 0.1288, 0.3903, 0.02222, 0.4406, 0.0506, 0.1178, 0.8775, 0.1442, 0.878, 0.1421, 0.9982, 0.1157, 0.9977, 0.8274, 0.3683, 0.8377, 0.31, 0.8836, 0.3051, 0.8837, 0.3915, 0.7352, 0.2898, 0.622, 0.2938, 0.6233, 0.305, 0.7312, 0.3075])
me_cube.materials.append(None)
me_cube.use_remesh_preserve_volume = False
me_cube.use_remesh_preserve_attributes = False
me_cube.use_mirror_vertex_groups = False
me_cube.update()
arm_armature = bpy.data.armatures.new('Armature')  # bones are not reproduced

# ---- objects
ob_armature = bpy.data.objects.new('Armature', arm_armature)
ob_cube = bpy.data.objects.new('Cube', me_cube)
ob_lamp = bpy.data.objects.new('Lamp', light_lamp)
ob_camera = bpy.data.objects.new('Camera', cam_camera)

# ---- transforms, parenting, visibility, modifiers, constraints
ob_armature.location = (-0.003893, 0.3542, -0.9705)
ob_armature.lineart.crease_threshold = 0.0
ob_cube.parent = ob_armature
ob_cube.matrix_parent_inverse = Matrix(((1.0, 0.0, 0.0, 0.003893), (0.0, 1.0, 0.0, -0.3542), (0.0, 0.0, 1.0, 0.9705), (0.0, 0.0, 0.0, 1.0)))
ob_cube.location = (0.0, 0.0, 0.0)
ob_cube.lock_rotations_4d = False
ob_cube.empty_display_type = 'ARROWS'
ob_cube.lineart.crease_threshold = 0.0
ob_cube.material_slots[0].link = 'OBJECT'; ob_cube.material_slots[0].material = mat_material
_vg = ob_cube.vertex_groups.new(name='Bone')
for _i, _w in zip([4, 9, 10, 11, 12, 14, 15, 17, 20, 21, 22, 23, 45, 46, 49, 51, 156, 157, 160, 161, 162, 163, 164, 165], [0.02159, 0.07198, 0.5074, 0.05774, 0.07154, 0.0364, 0.1679, 0.06451, 0.8771, 0.057, 0.08268, 0.1709, 0.07205, 0.04415, 0.8755, 0.07656, 0.08832, 0.05782, 0.04896, 0.05236, 0.7447, 0.4835, 0.4981, 0.7444]): _vg.add([_i], _w, 'REPLACE')
_vg = ob_cube.vertex_groups.new(name='Bone.001')
for _i, _w in zip([4, 5, 6, 7, 10, 12, 14, 15, 16, 17, 18, 19, 20, 21, 22, 23, 27, 29, 49, 51, 92, 95, 96, 98, 157, 158, 160, 161, 163, 164], [0.06322, 0.0921, 0.07549, 0.08668, 0.1482, 0.5692, 0.6394, 0.5162, 0.05642, 0.7842, 0.7023, 0.04979, 0.08004, 0.6129, 0.7505, 0.4608, 0.05761, 0.1072, 0.08025, 0.7588, 0.1222, 0.0343, 0.05298, 0.006076, 0.05511, 0.02342, 0.06545, 0.02893, 0.1283, 0.1266]): _vg.add([_i], _w, 'REPLACE')
_vg = ob_cube.vertex_groups.new(name='Bone.002')
for _i, _w in zip([18, 29, 92, 96, 98, 110, 114, 115, 166, 169, 170, 177, 178, 179, 180, 183, 184, 185, 187, 188, 189, 190, 191, 192, 193, 194, 195, 196, 197, 198, 199, 200, 201], [0.009331, 0.1898, 0.03058, 0.07458, 0.06239, 0.06635, 0.05788, 0.02062, 0.04747, 0.02715, 0.06698, 0.01217, 0.06595, 0.05477, 0.00754, 0.003405, 0.01393, 0.02778, 0.05647, 0.03459, 0.05181, 0.1024, 0.1636, 0.09782, 0.1438, 0.0529, 0.03783, 0.07438, 0.16, 0.08633, 0.1424, 0.07099, 0.077]): _vg.add([_i], _w, 'REPLACE')
_vg = ob_cube.vertex_groups.new(name='Bone.003')
for _i, _w in zip([18, 27, 28, 29, 30, 31, 91, 92, 93, 96, 97, 98, 101, 102, 104, 105, 108, 109, 110, 111, 112, 114, 115, 166, 167, 169, 170, 171, 172, 173, 176, 177, 178, 179, 180, 183, 184, 185, 186, 187, 188, 189, 190, 191, 192, 193, 194, 195, 196, 197, 198, 199, 200, 201], [0.08514, 0.05894, 0.002463, 0.3022, 0.05199, 0.008813, 0.3191, 0.4583, 0.0002976, 0.1241, 0.03012, 0.5437, 0.4601, 0.4038, 0.05358, 0.4608, 0.109, 0.003535, 0.1092, 0.02452, 0.07266, 0.08673, 0.09336, 0.2467, 0.01695, 0.3336, 0.4106, 0.1673, 0.258, 0.08438, 0.05731, 0.05628, 0.103, 0.09904, 0.03997, 0.05533, 0.05323, 0.06053, 0.07792, 0.09485, 0.08299, 0.08216, 0.2756, 0.2286, 0.3115, 0.2507, 0.2515, 0.19, 0.1448, 0.2454, 0.187, 0.1945, 0.2061, 0.2825]): _vg.add([_i], _w, 'REPLACE')
_vg = ob_cube.vertex_groups.new(name='Bone.008')
for _i, _w in zip([6, 7, 14, 15, 17, 18, 19, 21, 27, 28, 29, 30, 31, 51, 78, 79, 80, 91, 92, 93, 97, 98, 101, 102, 105, 108, 109, 112, 115, 148, 166, 169, 170, 171, 172, 173, 176, 179, 186, 188, 190, 192, 193, 194, 195, 197, 198, 199, 200, 201], [0.7967, 0.8093, 0.1432, 0.1348, 0.0198, 0.04218, 0.8724, 0.1255, 0.04571, 0.6517, 0.02963, 0.6624, 0.1775, 0.009439, 0.02366, 0.0512, 0.06693, 0.3913, 0.2262, 0.318, 0.3299, 0.06872, 0.4563, 0.4256, 0.4084, 0.08768, 0.007771, 0.07051, 0.04164, 0.005061, 0.0178, 0.1962, 0.09106, 0.173, 0.2338, 0.09759, 0.01461, 0.008881, 0.03938, 0.007001, 0.03605, 0.06591, 0.02115, 0.1434, 0.1119, 0.004041, 0.07502, 0.03539, 0.004757, 0.1047]): _vg.add([_i], _w, 'REPLACE')
_vg = ob_cube.vertex_groups.new(name='Bone.009')
for _i, _w in zip([6, 7, 28, 30, 31, 92, 93, 97], [0.03226, 0.007673, 0.2651, 0.2303, 0.754, 0.03578, 0.6112, 0.5843]): _vg.add([_i], _w, 'REPLACE')
_vg = ob_cube.vertex_groups.new(name='Bone.010')
for _i, _w in zip([6, 7, 19, 28, 30, 31, 78, 79, 80, 81, 82, 83, 84, 85, 86, 87, 88, 89, 93, 97, 132, 133, 134, 135, 136, 137, 144, 145, 146, 147, 148, 149], [0.05011, 0.04947, 0.04514, 0.01307, 0.01834, 0.01083, 0.9582, 0.9387, 0.9213, 0.9827, 0.9757, 0.9779, 0.9998, 0.9996, 0.9995, 1.0, 1.0, 0.9998, 0.01107, 0.01426, 0.9999, 0.9999, 0.9999, 1.0, 1.0, 0.9999, 0.9812, 0.9712, 0.9962, 0.9923, 0.9673, 0.9937]): _vg.add([_i], _w, 'REPLACE')
_vg = ob_cube.vertex_groups.new(name='Bone.004')
for _i, _w in zip([27, 29, 32, 94, 95, 96, 98, 100, 103, 104, 106, 110, 111, 113, 114, 115, 166, 167, 168, 169, 170, 174, 178, 179, 180, 184, 185, 187, 188, 189, 190, 191, 192, 193, 194, 195, 196, 197, 198, 199, 200, 201], [0.02011, 0.01324, 0.01625, 0.004805, 0.3692, 0.1032, 0.05149, 0.4535, 0.4222, 0.3626, 0.01767, 0.03603, 0.08217, 0.07349, 0.0429, 0.001679, 0.2025, 0.2395, 0.1783, 0.01909, 0.06875, 0.1157, 0.03101, 0.02533, 0.01502, 0.0004037, 0.03882, 0.02487, 0.009337, 0.0221, 0.1124, 0.06542, 0.08521, 0.08216, 0.03637, 0.01967, 0.1303, 0.0679, 0.0653, 0.1063, 0.1525, 0.06463]): _vg.add([_i], _w, 'REPLACE')
_vg = ob_cube.vertex_groups.new(name='Bone.005')
for _i, _w in zip([4, 5, 10, 12, 16, 17, 18, 22, 23, 25, 26, 27, 29, 32, 48, 51, 57, 58, 90, 92, 94, 95, 96, 98, 100, 103, 104, 106, 111, 113, 114, 166, 167, 168, 169, 170, 174, 178, 180, 185, 189, 190, 191, 192, 193, 194, 196, 197, 199, 200, 201], [0.7153, 0.7867, 0.1159, 0.1682, 0.8276, 0.03595, 0.06001, 0.03179, 0.1665, 0.1154, 0.641, 0.02505, 0.1043, 0.1081, 0.03363, 0.000921, 0.04001, 0.006819, 0.2895, 0.009416, 0.07342, 0.3759, 0.4894, 0.0688, 0.4623, 0.4257, 0.4397, 0.01894, 0.08478, 0.07485, 0.0361, 0.2428, 0.248, 0.1808, 0.01413, 0.07513, 0.1178, 0.007496, 0.01209, 0.03536, 0.004314, 0.1184, 0.0611, 0.06955, 0.02304, 0.004787, 0.1393, 0.03589, 0.01009, 0.1712, 0.04215]): _vg.add([_i], _w, 'REPLACE')
_vg = ob_cube.vertex_groups.new(name='Bone.006')
for _i, _w in zip([4, 5, 16, 25, 26, 32, 47, 48, 50, 52, 57, 58, 90, 94, 95, 96, 103, 104, 150, 152, 153, 154, 155], [0.1341, 0.06522, 0.0643, 0.8173, 0.2679, 0.813, 0.07524, 0.5586, 0.0708, 0.01604, 0.5663, 0.6854, 0.6312, 0.8558, 0.05749, 0.01435, 0.02039, 0.008294, 0.0385, 0.2143, 0.2687, 0.03188, 0.2536]): _vg.add([_i], _w, 'REPLACE')
_vg = ob_cube.vertex_groups.new(name='Bone.007')
for _i, _w in zip([25, 26, 32, 47, 48, 50, 52, 57, 58, 72, 73, 74, 75, 76, 77, 90, 94, 126, 127, 128, 129, 130, 131, 150, 151, 152, 153, 154, 155], [0.01707, 0.02003, 0.01373, 0.9189, 0.3925, 0.9091, 0.9623, 0.3823, 0.2832, 0.9998, 0.9992, 0.9997, 0.9956, 0.9983, 0.997, 0.01975, 0.01661, 0.9996, 0.9995, 0.9995, 0.999, 0.9993, 0.9992, 0.9477, 0.981, 0.7737, 0.7076, 0.9557, 0.7251]): _vg.add([_i], _w, 'REPLACE')
_vg = ob_cube.vertex_groups.new(name='Bone.017')
for _i, _w in zip([17, 18, 27, 29, 54, 55, 56, 59, 91, 92, 95, 96, 98, 100, 101, 102, 103, 104, 105, 106, 107, 108, 109, 110, 111, 112, 113, 114, 115, 118, 121, 124, 125, 138, 139, 140, 141, 142, 166, 167, 168, 169, 170, 171, 172, 173, 174, 175, 176, 177, 178, 179, 180, 181, 182, 183, 184, 185, 186, 187, 188, 189, 190, 191, 192, 193, 194, 195, 196, 197, 198, 199, 200, 201], [0.03962, 0.01506, 0.723, 0.2016, 0.05141, 0.09295, 0.08187, 0.06594, 0.2079, 0.05321, 0.1141, 0.08743, 0.1286, 0.03685, 0.04735, 0.1163, 0.087, 0.05472, 0.04069, 0.2056, 0.0767, 0.5074, 0.2009, 0.4087, 0.5401, 0.5833, 0.574, 0.4415, 0.3945, 0.004387, 0.01887, 0.03011, 0.01279, 0.0843, 0.08738, 0.0441, 0.105, 0.09898, 0.1332, 0.3784, 0.5121, 0.2709, 0.1936, 0.5377, 0.3864, 0.6004, 0.5123, 0.7555, 0.2518, 0.2632, 0.4176, 0.402, 0.3108, 0.07464, 0.06937, 0.2517, 0.2727, 0.4222, 0.341, 0.3946, 0.3739, 0.3931, 0.235, 0.3318, 0.248, 0.3089, 0.3351, 0.3937, 0.3555, 0.3191, 0.3495, 0.3262, 0.2548, 0.2815]): _vg.add([_i], _w, 'REPLACE')
_vg = ob_cube.vertex_groups.new(name='Bone.018')
for _i, _w in zip([27, 33, 54, 55, 56, 59, 99, 106, 107, 108, 109, 110, 111, 112, 113, 114, 115, 116, 118, 119, 121, 122, 123, 124, 125, 138, 139, 140, 141, 142, 143, 166, 167, 168, 169, 170, 171, 172, 173, 174, 175, 176, 177, 178, 179, 180, 181, 182, 183, 184, 185, 186, 187, 188, 189, 190, 191, 192, 193, 194, 195, 196, 197, 198, 199, 200, 201], [0.00502, 0.5075, 0.8257, 0.1771, 0.1276, 0.05732, 0.6808, 0.687, 0.9075, 0.1226, 0.711, 0.1127, 0.1006, 0.2063, 0.2013, 0.1037, 0.1564, 0.03441, 0.09333, 0.6322, 0.1099, 0.2514, 0.2539, 0.07183, 0.05961, 0.5816, 0.5972, 0.8318, 0.1751, 0.1174, 0.9438, 0.0191, 0.02041, 0.07587, 0.01071, 0.0084, 0.08288, 0.03362, 0.1857, 0.2036, 0.1746, 0.1788, 0.199, 0.1109, 0.1276, 0.1251, 0.0655, 0.06687, 0.2074, 0.1876, 0.1226, 0.2005, 0.1285, 0.1513, 0.1317, 0.02882, 0.04033, 0.03379, 0.05082, 0.05652, 0.08601, 0.05582, 0.0465, 0.08113, 0.05744, 0.03911, 0.05104]): _vg.add([_i], _w, 'REPLACE')
_vg = ob_cube.vertex_groups.new(name='Bone.019')
for _i, _w in zip([33, 54, 55, 56, 59, 99, 106, 108, 109, 110, 111, 112, 113, 114, 115, 116, 117, 118, 119, 120, 121, 122, 123, 124, 125, 138, 139, 140, 141, 142, 143, 167, 169, 170, 172, 176, 177, 178, 179, 180, 181, 182, 183, 184, 185, 186, 187, 188, 189, 190, 191, 192, 193, 194, 195, 196, 197, 198, 199, 200, 201], [0.4904, 0.1065, 0.6864, 0.7479, 0.8417, 0.2875, 0.001363, 0.1365, 0.0007561, 0.207, 0.1239, 0.05273, 0.05122, 0.2046, 0.2312, 0.9543, 0.991, 0.8669, 0.3374, 0.9861, 0.8404, 0.7173, 0.7117, 0.8692, 0.8931, 0.3069, 0.2843, 0.1033, 0.674, 0.7366, 0.01777, 0.01227, 0.02216, 0.01545, 0.03042, 0.4378, 0.3938, 0.2106, 0.2255, 0.4172, 0.8211, 0.8268, 0.4049, 0.3953, 0.256, 0.2802, 0.2398, 0.2716, 0.2589, 0.0506, 0.07703, 0.0578, 0.08178, 0.07347, 0.1083, 0.0696, 0.08009, 0.1202, 0.09104, 0.04686, 0.07144]): _vg.add([_i], _w, 'REPLACE')
_vg = ob_cube.vertex_groups.new(name='Bone.011')
for _i, _w in zip([0, 2, 3, 9, 11, 13, 14, 15, 21, 45, 46, 53, 158, 160, 161, 162, 163, 164, 165], [0.03853, 0.1291, 0.1027, 0.358, 0.1205, 0.0437, 0.06384, 0.07145, 0.08501, 0.4136, 0.5134, 0.4815, 0.436, 0.39, 0.388, 0.08272, 0.05227, 0.141, 0.08417]): _vg.add([_i], _w, 'REPLACE')
_vg = ob_cube.vertex_groups.new(name='Bone.015')
for _i, _w in zip([2, 3, 9, 11, 13, 14, 15, 21, 45, 46, 53, 60, 61, 62, 63, 64, 65, 158, 160, 161, 162, 163, 164, 165, 211, 213, 232, 235], [0.7783, 0.8251, 0.06031, 0.01208, 0.9171, 0.07188, 0.08773, 0.09911, 0.07043, 0.1552, 0.006849, 0.8679, 0.8077, 0.4913, 0.4569, 0.2666, 0.5313, 0.5022, 0.4593, 0.4951, 0.02395, 0.008886, 0.0955, 0.02736, 0.004303, 0.004437, 0.01443, 0.01398]): _vg.add([_i], _w, 'REPLACE')
_vg = ob_cube.vertex_groups.new(name='Bone.016')
for _i, _w in zip([2, 60, 61, 62, 63, 64, 65, 66, 67, 68, 69, 70, 71, 208, 209, 210, 211, 212, 213, 217, 218, 219, 221, 225, 226, 227, 229, 230, 231, 232, 233, 234, 235], [0.0008136, 0.1144, 0.1867, 0.4968, 0.5383, 0.7315, 0.4605, 0.9901, 0.9913, 0.9911, 0.9921, 0.9956, 0.9904, 0.9805, 0.987, 0.9796, 0.9724, 0.9887, 0.9725, 0.9888, 0.9916, 0.9903, 0.9884, 0.9912, 0.9917, 0.9914, 0.9911, 0.9792, 0.9766, 0.9672, 0.9832, 0.9779, 0.9678]): _vg.add([_i], _w, 'REPLACE')
_vg = ob_cube.vertex_groups.new(name='Bone.012')
for _i, _w in zip([0, 1, 2, 3, 8, 9, 10, 11, 12, 23, 45, 46, 53, 156, 157, 159, 162, 163, 164, 165], [0.117, 0.07191, 0.003552, 0.03236, 0.03181, 0.4356, 0.08608, 0.1819, 0.06825, 0.07772, 0.3796, 0.1519, 0.4225, 0.3797, 0.3777, 0.4293, 0.08653, 0.112, 0.05278, 0.08516]): _vg.add([_i], _w, 'REPLACE')
_vg = ob_cube.vertex_groups.new(name='Bone.013')
for _i, _w in zip([0, 1, 8, 9, 10, 11, 12, 23, 24, 34, 35, 36, 37, 38, 45, 46, 53, 156, 157, 159, 162, 163, 164, 165, 202, 204, 207, 236, 237, 238, 239, 240, 241], [0.8031, 0.8577, 0.9391, 0.07158, 0.1098, 0.5649, 0.08604, 0.09487, 0.9047, 0.5653, 0.9569, 0.9399, 0.5543, 0.892, 0.06202, 0.08846, 0.02836, 0.4974, 0.4762, 0.5121, 0.02217, 0.1695, 0.05961, 0.0192, 0.007815, 6.931e-05, 0.01208, 0.00755, 0.006478, 0.02548, 0.01787, 0.008258, 0.01008]): _vg.add([_i], _w, 'REPLACE')
_vg = ob_cube.vertex_groups.new(name='Bone.014')
for _i, _w in zip([24, 34, 35, 36, 37, 38, 39, 40, 41, 42, 43, 44, 202, 203, 204, 205, 206, 207, 214, 215, 216, 220, 222, 223, 224, 228, 236, 237, 238, 239, 240, 241], [0.09439, 0.4322, 0.02667, 0.02712, 0.4347, 0.09286, 0.9954, 0.9915, 0.9903, 0.9914, 0.9905, 0.9955, 0.9705, 0.9833, 0.9745, 0.9754, 0.9828, 0.9687, 0.9904, 0.9903, 0.9863, 0.9868, 0.9906, 0.9906, 0.9899, 0.99, 0.9707, 0.9716, 0.9621, 0.9653, 0.9703, 0.9699]): _vg.add([_i], _w, 'REPLACE')
_m = ob_cube.modifiers.new('Armature', 'ARMATURE')
_m.object = ob_armature
ob_lamp.location = (4.076, 1.005, 5.904)
ob_lamp.rotation_euler = (0.6503, 0.05522, 1.866)
ob_lamp.lock_rotations_4d = False
ob_lamp.empty_display_type = 'ARROWS'
ob_lamp.color = (0.0, 0.0, 0.0, 0.0)
ob_lamp.lineart.crease_threshold = 0.0
ob_camera.location = (7.481, -6.508, 5.344)
ob_camera.rotation_euler = (1.109, 0.01082, 0.8149)
ob_camera.lock_rotations_4d = False
ob_camera.empty_display_type = 'ARROWS'
ob_camera.color = (0.0, 0.0, 0.0, 0.0)
ob_camera.display_type = 'WIRE'
ob_camera.lineart.crease_threshold = 0.0

# ---- collection membership
col_collection_1.objects.link(ob_armature)
col_collection_1.objects.link(ob_cube)
col_collection_1.objects.link(ob_lamp)
col_collection_1.objects.link(ob_camera)

# ---- scene / render settings (as saved in the file)
scene.camera = ob_camera
scene.frame_start = 1; scene.frame_end = 550; scene.frame_set(385)
scene.render.engine = 'CYCLES'
scene.render.resolution_percentage = 50
scene.render.dither_intensity = 0.0
scene.cycles.use_denoising = False
scene.cycles.samples = 10
scene.cycles.sampling_pattern = 'TABULATED_SOBOL'
scene.cycles.light_sampling_threshold = 0.0
scene.cycles.use_adaptive_sampling = False
scene.cycles.use_light_tree = False
scene.cycles.blur_glossy = 0.0
scene.cycles.pixel_filter_type = 'GAUSSIAN'
scene.cycles.sample_clamp_indirect = 0.0
scene.view_settings.view_transform = 'Standard'
bpy.context.view_layer.update()
